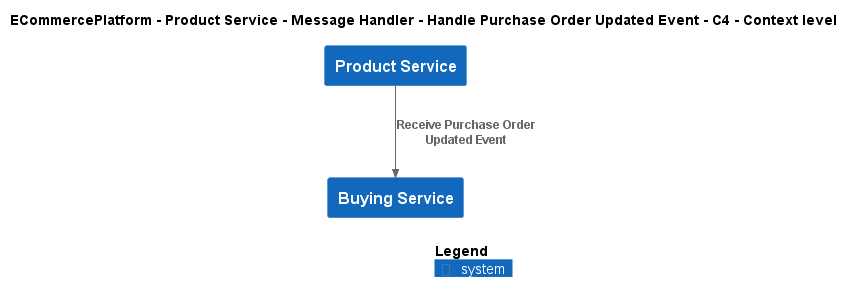

The diagram above was rendered by PlantUML. Its source (embedded in the PNG):
@startuml
!include ..\..\..\..\..\..\..\.c4s\C4_Context.puml

AddElementTag("c4interflow:lifecycle:new", $bgColor=green, $fontColor=#ffffff, $borderColor=green, $shadowing="False")
AddElementTag("c4interflow:lifecycle:changed", $bgColor=orange, $fontColor=#ffffff, $borderColor=orange, $shadowing="False")
AddElementTag("c4interflow:lifecycle:removed", $bgColor=red, $fontColor=#ffffff, $borderColor=red, $shadowing="False")

AddRelTag("c4interflow:lifecycle:new", $textColor=green, $lineColor=green)
AddRelTag("c4interflow:lifecycle:changed", $textColor=orange, $lineColor=orange)
AddRelTag("c4interflow:lifecycle:removed", $textColor=red, $lineColor=red)

SHOW_PERSON_PORTRAIT()
LAYOUT_TOP_DOWN()

skinparam linetype polyline

title ECommercePlatform - Product Service - Message Handler - Handle Purchase Order Updated Event - C4 - Context level

System(ECommercePlatform.SoftwareSystems.ProductService, "Product Service", "")
System(ECommercePlatform.SoftwareSystems.BuyingService, "Buying Service", "")

Rel(ECommercePlatform.SoftwareSystems.ProductService, ECommercePlatform.SoftwareSystems.BuyingService, "Receive Purchase Order Updated Event")


SHOW_LEGEND()
@enduml